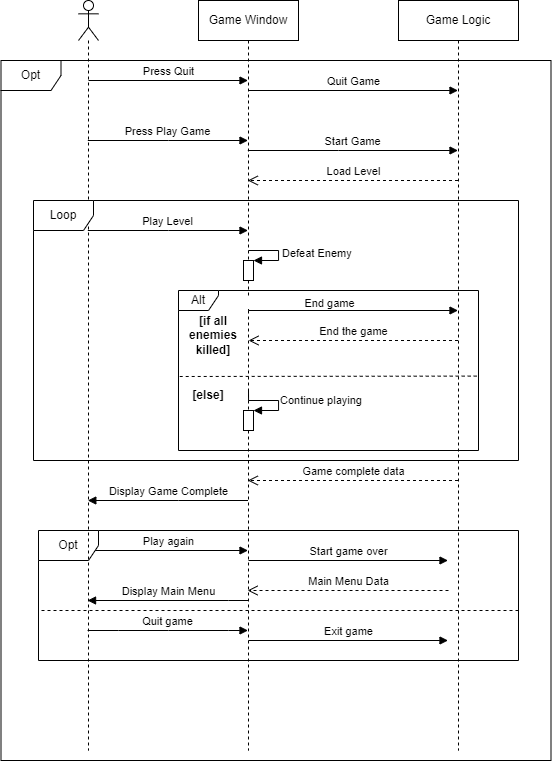

The diagram above was exported from draw.io. Its source (the exported page's mxGraphModel, read from the mxfile embedded in the PNG):
<mxGraphModel dx="1235" dy="696" grid="1" gridSize="10" guides="1" tooltips="1" connect="1" arrows="1" fold="1" page="1" pageScale="1" pageWidth="850" pageHeight="1100" math="0" shadow="0">
  <root>
    <mxCell id="0" />
    <mxCell id="1" parent="0" />
    <mxCell id="GPXlORU4GRDUh9s5Jy6S-3" value="Game Window" style="shape=umlLifeline;perimeter=lifelinePerimeter;whiteSpace=wrap;html=1;container=1;collapsible=0;recursiveResize=0;outlineConnect=0;" parent="1" vertex="1">
      <mxGeometry x="200" y="40" width="100" height="750" as="geometry" />
    </mxCell>
    <mxCell id="GPXlORU4GRDUh9s5Jy6S-7" value="Quit Game" style="html=1;verticalAlign=bottom;endArrow=block;rounded=0;" parent="GPXlORU4GRDUh9s5Jy6S-3" target="GPXlORU4GRDUh9s5Jy6S-4" edge="1">
      <mxGeometry width="80" relative="1" as="geometry">
        <mxPoint x="50" y="90" as="sourcePoint" />
        <mxPoint x="130" y="90" as="targetPoint" />
      </mxGeometry>
    </mxCell>
    <mxCell id="GPXlORU4GRDUh9s5Jy6S-32" value="" style="html=1;points=[];perimeter=orthogonalPerimeter;" parent="GPXlORU4GRDUh9s5Jy6S-3" vertex="1">
      <mxGeometry x="45" y="260" width="10" height="20" as="geometry" />
    </mxCell>
    <mxCell id="GPXlORU4GRDUh9s5Jy6S-33" value="Defeat Enemy" style="edgeStyle=orthogonalEdgeStyle;html=1;align=left;spacingLeft=2;endArrow=block;rounded=0;" parent="GPXlORU4GRDUh9s5Jy6S-3" edge="1">
      <mxGeometry relative="1" as="geometry">
        <mxPoint x="50" y="250" as="sourcePoint" />
        <Array as="points">
          <mxPoint x="80" y="250" />
          <mxPoint x="80" y="260" />
          <mxPoint x="55" y="260" />
        </Array>
        <mxPoint x="55" y="260" as="targetPoint" />
      </mxGeometry>
    </mxCell>
    <mxCell id="vcXbXeAb8lF6JzOjWeNP-2" value="&lt;b&gt;[if all enemies killed]&lt;/b&gt;" style="text;html=1;strokeColor=none;fillColor=none;align=center;verticalAlign=middle;whiteSpace=wrap;rounded=0;" vertex="1" parent="GPXlORU4GRDUh9s5Jy6S-3">
      <mxGeometry x="-15" y="320" width="60" height="30" as="geometry" />
    </mxCell>
    <mxCell id="vcXbXeAb8lF6JzOjWeNP-3" value="" style="endArrow=block;endFill=1;html=1;edgeStyle=orthogonalEdgeStyle;align=left;verticalAlign=top;rounded=0;" edge="1" parent="GPXlORU4GRDUh9s5Jy6S-3" target="GPXlORU4GRDUh9s5Jy6S-4">
      <mxGeometry x="-1" relative="1" as="geometry">
        <mxPoint x="50" y="300" as="sourcePoint" />
        <mxPoint x="210" y="300" as="targetPoint" />
        <Array as="points">
          <mxPoint x="50" y="310" />
        </Array>
      </mxGeometry>
    </mxCell>
    <mxCell id="vcXbXeAb8lF6JzOjWeNP-6" value="End game" style="edgeLabel;html=1;align=center;verticalAlign=middle;resizable=0;points=[];" vertex="1" connectable="0" parent="vcXbXeAb8lF6JzOjWeNP-3">
      <mxGeometry x="-0.8931" y="8" relative="1" as="geometry">
        <mxPoint x="79" as="offset" />
      </mxGeometry>
    </mxCell>
    <mxCell id="vcXbXeAb8lF6JzOjWeNP-7" value="&amp;nbsp;" style="edgeLabel;html=1;align=center;verticalAlign=middle;resizable=0;points=[];" vertex="1" connectable="0" parent="vcXbXeAb8lF6JzOjWeNP-3">
      <mxGeometry x="-0.9042" y="9" relative="1" as="geometry">
        <mxPoint as="offset" />
      </mxGeometry>
    </mxCell>
    <mxCell id="vcXbXeAb8lF6JzOjWeNP-11" value="" style="html=1;points=[];perimeter=orthogonalPerimeter;outlineConnect=0;targetShapes=umlLifeline;portConstraint=eastwest;newEdgeStyle={&quot;edgeStyle&quot;:&quot;elbowEdgeStyle&quot;,&quot;elbow&quot;:&quot;vertical&quot;,&quot;curved&quot;:0,&quot;rounded&quot;:0};" vertex="1" parent="GPXlORU4GRDUh9s5Jy6S-3">
      <mxGeometry x="45" y="410" width="10" height="20" as="geometry" />
    </mxCell>
    <mxCell id="vcXbXeAb8lF6JzOjWeNP-12" value="Continue playing" style="html=1;align=left;spacingLeft=2;endArrow=block;rounded=0;edgeStyle=orthogonalEdgeStyle;curved=0;rounded=0;" edge="1" target="vcXbXeAb8lF6JzOjWeNP-11" parent="GPXlORU4GRDUh9s5Jy6S-3">
      <mxGeometry relative="1" as="geometry">
        <mxPoint x="50" y="390" as="sourcePoint" />
        <Array as="points">
          <mxPoint x="50" y="400" />
          <mxPoint x="80" y="400" />
          <mxPoint x="80" y="410" />
        </Array>
      </mxGeometry>
    </mxCell>
    <mxCell id="GPXlORU4GRDUh9s5Jy6S-4" value="Game Logic" style="shape=umlLifeline;perimeter=lifelinePerimeter;whiteSpace=wrap;html=1;container=1;collapsible=0;recursiveResize=0;outlineConnect=0;" parent="1" vertex="1">
      <mxGeometry x="400" y="40" width="120" height="750" as="geometry" />
    </mxCell>
    <mxCell id="GPXlORU4GRDUh9s5Jy6S-58" value="Start game over" style="html=1;verticalAlign=bottom;endArrow=block;rounded=0;" parent="GPXlORU4GRDUh9s5Jy6S-4" edge="1">
      <mxGeometry width="80" relative="1" as="geometry">
        <mxPoint x="-150" y="560" as="sourcePoint" />
        <mxPoint x="49.5" y="559.9999999999998" as="targetPoint" />
      </mxGeometry>
    </mxCell>
    <mxCell id="GPXlORU4GRDUh9s5Jy6S-61" value="Exit game" style="html=1;verticalAlign=bottom;endArrow=block;rounded=0;" parent="GPXlORU4GRDUh9s5Jy6S-4" edge="1">
      <mxGeometry width="80" relative="1" as="geometry">
        <mxPoint x="-150" y="640" as="sourcePoint" />
        <mxPoint x="49.5" y="639.9999999999998" as="targetPoint" />
      </mxGeometry>
    </mxCell>
    <mxCell id="GPXlORU4GRDUh9s5Jy6S-56" value="Play again" style="html=1;verticalAlign=bottom;endArrow=block;rounded=0;" parent="GPXlORU4GRDUh9s5Jy6S-4" edge="1">
      <mxGeometry width="80" relative="1" as="geometry">
        <mxPoint x="-310" y="550" as="sourcePoint" />
        <mxPoint x="-150.49999999999955" y="549.9999999999998" as="targetPoint" />
      </mxGeometry>
    </mxCell>
    <mxCell id="GPXlORU4GRDUh9s5Jy6S-59" value="Main Menu Data" style="html=1;verticalAlign=bottom;endArrow=open;dashed=1;endSize=8;rounded=0;" parent="GPXlORU4GRDUh9s5Jy6S-4" edge="1">
      <mxGeometry relative="1" as="geometry">
        <mxPoint x="50" y="590" as="sourcePoint" />
        <mxPoint x="-150.92857142857156" y="589.9999999999998" as="targetPoint" />
      </mxGeometry>
    </mxCell>
    <mxCell id="GPXlORU4GRDUh9s5Jy6S-57" value="Quit game" style="html=1;verticalAlign=bottom;endArrow=block;rounded=0;" parent="GPXlORU4GRDUh9s5Jy6S-4" edge="1">
      <mxGeometry width="80" relative="1" as="geometry">
        <mxPoint x="-310.92857142857156" y="629.9999999999998" as="sourcePoint" />
        <mxPoint x="-150.49999999999955" y="629.9999999999998" as="targetPoint" />
        <Array as="points">
          <mxPoint x="-280" y="630" />
          <mxPoint x="-230" y="630" />
          <mxPoint x="-170" y="630" />
        </Array>
      </mxGeometry>
    </mxCell>
    <mxCell id="GPXlORU4GRDUh9s5Jy6S-60" value="" style="endArrow=none;dashed=1;html=1;rounded=0;" parent="GPXlORU4GRDUh9s5Jy6S-4" edge="1">
      <mxGeometry width="50" height="50" relative="1" as="geometry">
        <mxPoint x="120" y="610" as="sourcePoint" />
        <mxPoint x="-360" y="610" as="targetPoint" />
      </mxGeometry>
    </mxCell>
    <mxCell id="GPXlORU4GRDUh9s5Jy6S-62" value="Display Main Menu" style="html=1;verticalAlign=bottom;endArrow=block;rounded=0;" parent="GPXlORU4GRDUh9s5Jy6S-4" edge="1">
      <mxGeometry width="80" relative="1" as="geometry">
        <mxPoint x="-150.49999999999955" y="599.9999999999998" as="sourcePoint" />
        <mxPoint x="-310.92857142857156" y="599.9999999999998" as="targetPoint" />
        <Array as="points">
          <mxPoint x="-170" y="600" />
        </Array>
      </mxGeometry>
    </mxCell>
    <mxCell id="GPXlORU4GRDUh9s5Jy6S-63" value="Opt" style="shape=umlFrame;whiteSpace=wrap;html=1;" parent="GPXlORU4GRDUh9s5Jy6S-4" vertex="1">
      <mxGeometry x="-360" y="530" width="480" height="130" as="geometry" />
    </mxCell>
    <mxCell id="GPXlORU4GRDUh9s5Jy6S-5" value="" style="shape=umlLifeline;participant=umlActor;perimeter=lifelinePerimeter;whiteSpace=wrap;html=1;container=1;collapsible=0;recursiveResize=0;verticalAlign=top;spacingTop=36;outlineConnect=0;" parent="1" vertex="1">
      <mxGeometry x="80" y="40" width="20" height="750" as="geometry" />
    </mxCell>
    <mxCell id="GPXlORU4GRDUh9s5Jy6S-6" value="Press Quit" style="html=1;verticalAlign=bottom;endArrow=block;rounded=0;" parent="GPXlORU4GRDUh9s5Jy6S-5" target="GPXlORU4GRDUh9s5Jy6S-3" edge="1">
      <mxGeometry width="80" relative="1" as="geometry">
        <mxPoint x="10" y="80" as="sourcePoint" />
        <mxPoint x="90" y="80" as="targetPoint" />
      </mxGeometry>
    </mxCell>
    <mxCell id="GPXlORU4GRDUh9s5Jy6S-27" value="Load Level" style="html=1;verticalAlign=bottom;endArrow=open;dashed=1;endSize=8;rounded=0;" parent="1" target="GPXlORU4GRDUh9s5Jy6S-3" edge="1" source="GPXlORU4GRDUh9s5Jy6S-4">
      <mxGeometry relative="1" as="geometry">
        <mxPoint x="450" y="480" as="sourcePoint" />
        <mxPoint x="370" y="480" as="targetPoint" />
        <Array as="points">
          <mxPoint x="360" y="220" />
        </Array>
      </mxGeometry>
    </mxCell>
    <mxCell id="GPXlORU4GRDUh9s5Jy6S-28" value="Play Level" style="html=1;verticalAlign=bottom;endArrow=block;rounded=0;" parent="1" source="GPXlORU4GRDUh9s5Jy6S-5" target="GPXlORU4GRDUh9s5Jy6S-3" edge="1">
      <mxGeometry width="80" relative="1" as="geometry">
        <mxPoint x="90" y="500" as="sourcePoint" />
        <mxPoint x="170" y="500" as="targetPoint" />
        <Array as="points">
          <mxPoint x="170" y="270" />
        </Array>
      </mxGeometry>
    </mxCell>
    <mxCell id="GPXlORU4GRDUh9s5Jy6S-54" value="Game complete data" style="html=1;verticalAlign=bottom;endArrow=open;dashed=1;endSize=8;rounded=0;" parent="1" target="GPXlORU4GRDUh9s5Jy6S-3" edge="1" source="GPXlORU4GRDUh9s5Jy6S-4">
      <mxGeometry relative="1" as="geometry">
        <mxPoint x="450" y="830" as="sourcePoint" />
        <mxPoint x="370" y="830" as="targetPoint" />
        <Array as="points">
          <mxPoint x="400" y="520" />
          <mxPoint x="300" y="520" />
        </Array>
      </mxGeometry>
    </mxCell>
    <mxCell id="GPXlORU4GRDUh9s5Jy6S-55" value="Display Game Complete" style="html=1;verticalAlign=bottom;endArrow=block;rounded=0;" parent="1" source="GPXlORU4GRDUh9s5Jy6S-3" target="GPXlORU4GRDUh9s5Jy6S-5" edge="1">
      <mxGeometry width="80" relative="1" as="geometry">
        <mxPoint x="110" y="860" as="sourcePoint" />
        <mxPoint x="120" y="860" as="targetPoint" />
        <Array as="points">
          <mxPoint x="180" y="540" />
        </Array>
      </mxGeometry>
    </mxCell>
    <mxCell id="GPXlORU4GRDUh9s5Jy6S-25" value="Press Play Game" style="html=1;verticalAlign=bottom;endArrow=block;rounded=0;" parent="1" target="GPXlORU4GRDUh9s5Jy6S-3" edge="1" source="GPXlORU4GRDUh9s5Jy6S-5">
      <mxGeometry x="0.0031" width="80" relative="1" as="geometry">
        <mxPoint x="90" y="440" as="sourcePoint" />
        <mxPoint x="220" y="440" as="targetPoint" />
        <Array as="points">
          <mxPoint x="170" y="180" />
        </Array>
        <mxPoint as="offset" />
      </mxGeometry>
    </mxCell>
    <mxCell id="GPXlORU4GRDUh9s5Jy6S-26" value="Start Game" style="html=1;verticalAlign=bottom;endArrow=block;rounded=0;" parent="1" target="GPXlORU4GRDUh9s5Jy6S-4" edge="1" source="GPXlORU4GRDUh9s5Jy6S-3">
      <mxGeometry width="80" relative="1" as="geometry">
        <mxPoint x="250" y="450" as="sourcePoint" />
        <mxPoint x="330" y="450" as="targetPoint" />
        <Array as="points">
          <mxPoint x="340" y="190" />
        </Array>
      </mxGeometry>
    </mxCell>
    <mxCell id="vcXbXeAb8lF6JzOjWeNP-1" value="Alt" style="shape=umlFrame;whiteSpace=wrap;html=1;pointerEvents=0;width=40;height=20;" vertex="1" parent="1">
      <mxGeometry x="180" y="330" width="300" height="160" as="geometry" />
    </mxCell>
    <mxCell id="GPXlORU4GRDUh9s5Jy6S-50" value="Loop" style="shape=umlFrame;whiteSpace=wrap;html=1;" parent="1" vertex="1">
      <mxGeometry x="35" y="240" width="485" height="260" as="geometry" />
    </mxCell>
    <mxCell id="vcXbXeAb8lF6JzOjWeNP-10" value="[else]" style="text;html=1;strokeColor=none;fillColor=none;align=center;verticalAlign=middle;whiteSpace=wrap;rounded=0;fontStyle=1" vertex="1" parent="1">
      <mxGeometry x="180" y="420" width="60" height="30" as="geometry" />
    </mxCell>
    <mxCell id="vcXbXeAb8lF6JzOjWeNP-9" value="End the game" style="html=1;verticalAlign=bottom;endArrow=open;dashed=1;endSize=8;edgeStyle=elbowEdgeStyle;elbow=vertical;curved=0;rounded=0;entryX=1.084;entryY=0.641;entryDx=0;entryDy=0;entryPerimeter=0;" edge="1" parent="1" source="GPXlORU4GRDUh9s5Jy6S-4" target="vcXbXeAb8lF6JzOjWeNP-2">
      <mxGeometry relative="1" as="geometry">
        <mxPoint x="330" y="370" as="sourcePoint" />
        <mxPoint x="250" y="370" as="targetPoint" />
        <Array as="points">
          <mxPoint x="340" y="380" />
        </Array>
      </mxGeometry>
    </mxCell>
    <mxCell id="GPXlORU4GRDUh9s5Jy6S-114" value="Opt" style="shape=umlFrame;whiteSpace=wrap;html=1;" parent="1" vertex="1">
      <mxGeometry x="2.5" y="100" width="550" height="700" as="geometry" />
    </mxCell>
    <mxCell id="vcXbXeAb8lF6JzOjWeNP-17" value="" style="endArrow=none;dashed=1;html=1;rounded=0;exitX=0.994;exitY=0.535;exitDx=0;exitDy=0;exitPerimeter=0;" edge="1" parent="1" source="vcXbXeAb8lF6JzOjWeNP-1">
      <mxGeometry width="50" height="50" relative="1" as="geometry">
        <mxPoint x="610" y="380" as="sourcePoint" />
        <mxPoint x="180" y="416" as="targetPoint" />
      </mxGeometry>
    </mxCell>
  </root>
</mxGraphModel>